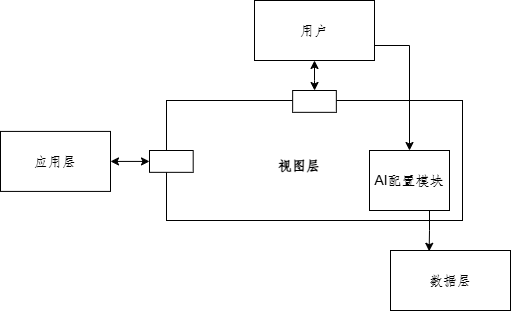

The diagram above was exported from draw.io. Its source (the exported page's mxGraphModel, read from the mxfile embedded in the PNG):
<mxGraphModel dx="830" dy="1687" grid="1" gridSize="10" guides="1" tooltips="1" connect="1" arrows="1" fold="1" page="1" pageScale="1" pageWidth="827" pageHeight="1169" math="0" shadow="0">
  <root>
    <mxCell id="0" />
    <mxCell id="1" parent="0" />
    <mxCell id="2" value="" style="rounded=0;whiteSpace=wrap;html=1;" vertex="1" parent="1">
      <mxGeometry x="226" y="-290" width="296" height="120" as="geometry" />
    </mxCell>
    <mxCell id="3" value="AI配置模块" style="rounded=0;whiteSpace=wrap;html=1;" vertex="1" parent="1">
      <mxGeometry x="429" y="-240" width="80" height="60" as="geometry" />
    </mxCell>
    <mxCell id="4" value="&lt;font size=&quot;1&quot;&gt;&lt;b&gt;视图层&lt;/b&gt;&lt;/font&gt;" style="text;html=1;align=center;verticalAlign=middle;whiteSpace=wrap;rounded=0;" vertex="1" parent="1">
      <mxGeometry x="304" y="-240" width="110" height="30" as="geometry" />
    </mxCell>
    <mxCell id="5" style="edgeStyle=orthogonalEdgeStyle;rounded=0;orthogonalLoop=1;jettySize=auto;html=1;exitX=0.5;exitY=1;exitDx=0;exitDy=0;startArrow=classic;startFill=1;" edge="1" source="7" target="11" parent="1">
      <mxGeometry relative="1" as="geometry">
        <mxPoint x="373.6896551724137" y="-300" as="targetPoint" />
      </mxGeometry>
    </mxCell>
    <mxCell id="6" style="edgeStyle=orthogonalEdgeStyle;rounded=0;orthogonalLoop=1;jettySize=auto;html=1;exitX=1;exitY=0.75;exitDx=0;exitDy=0;" edge="1" source="7" target="3" parent="1">
      <mxGeometry relative="1" as="geometry" />
    </mxCell>
    <mxCell id="7" value="用户" style="rounded=0;whiteSpace=wrap;html=1;" vertex="1" parent="1">
      <mxGeometry x="314" y="-390" width="120" height="60" as="geometry" />
    </mxCell>
    <mxCell id="8" style="edgeStyle=orthogonalEdgeStyle;rounded=0;orthogonalLoop=1;jettySize=auto;html=1;exitX=1;exitY=0.5;exitDx=0;exitDy=0;entryX=0;entryY=0.5;entryDx=0;entryDy=0;startArrow=classic;startFill=1;" edge="1" source="9" target="13" parent="1">
      <mxGeometry relative="1" as="geometry" />
    </mxCell>
    <mxCell id="9" value="应用层" style="rounded=0;whiteSpace=wrap;html=1;" vertex="1" parent="1">
      <mxGeometry x="60" y="-259.08" width="110" height="60" as="geometry" />
    </mxCell>
    <mxCell id="10" value="数据层" style="rounded=0;whiteSpace=wrap;html=1;" vertex="1" parent="1">
      <mxGeometry x="450" y="-140" width="120" height="60" as="geometry" />
    </mxCell>
    <mxCell id="11" value="" style="rounded=0;whiteSpace=wrap;html=1;" vertex="1" parent="1">
      <mxGeometry x="352.15" y="-300" width="43.69" height="21.84" as="geometry" />
    </mxCell>
    <mxCell id="12" style="edgeStyle=orthogonalEdgeStyle;rounded=0;orthogonalLoop=1;jettySize=auto;html=1;exitX=0.75;exitY=1;exitDx=0;exitDy=0;entryX=0.322;entryY=0.013;entryDx=0;entryDy=0;entryPerimeter=0;" edge="1" source="3" target="10" parent="1">
      <mxGeometry relative="1" as="geometry" />
    </mxCell>
    <mxCell id="13" value="" style="rounded=0;whiteSpace=wrap;html=1;" vertex="1" parent="1">
      <mxGeometry x="208.99999999999997" y="-240" width="43.69" height="21.84" as="geometry" />
    </mxCell>
  </root>
</mxGraphModel>